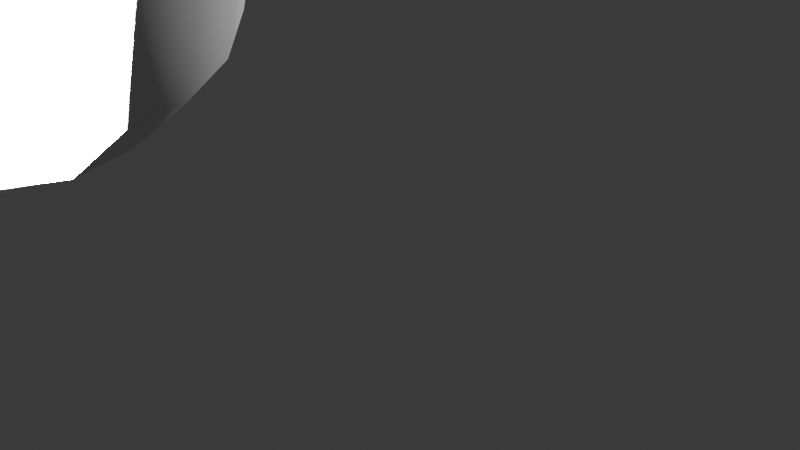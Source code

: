 # Source: web-viz-experiments.blend  (saved by Blender 4.2.66; exported with 4.5.12 LTS)
import bpy
from mathutils import Matrix  # noqa: F401  (used for matrix-valued properties, if any)

bpy.ops.wm.read_factory_settings(use_empty=True)
scene = bpy.context.scene
scene.name = 'Scene'

# ---- collections
col_collection = bpy.data.collections.new('Collection'); scene.collection.children.link(col_collection)

# ---- world
world_world = bpy.data.worlds.new('World'); scene.world = world_world
world_world.use_nodes = True; world_world.node_tree.nodes.clear()
_N = world_world.node_tree.nodes; _L = world_world.node_tree.links
n0 = _N.new('ShaderNodeOutputWorld'); n0.name = 'World Output'; n0.location = (300, 300)
n1 = _N.new('ShaderNodeBackground'); n1.name = 'Background'; n1.location = (10, 300)
n1.inputs[0].default_value = (0.05088, 0.05088, 0.05088, 1.0)
_L.new(n1.outputs[0], n0.inputs[0])
n0.is_active_output = True
world_world.color = (0.05088, 0.05088, 0.05088)
world_world.sun_shadow_jitter_overblur = 0.0

# ---- cameras
cam_camera = bpy.data.cameras.new('Camera')
cam_camera.clip_end = 100.0
cam_camera.ortho_scale = 7.314

# ---- lights
light_light = bpy.data.lights.new('Light', 'POINT')
light_light.energy = 1000.0
light_light.shadow_soft_size = 0.1
light_mainlight = bpy.data.lights.new('MainLight', 'SUN')
light_mainlight.angle = 0.0185
light_mainlight.energy = 2e+05

# ---- meshes
me_football = bpy.data.meshes.new('Football')
me_football.from_pydata([(0.0, 0.0, -1.0), (0.309, 0.0, -0.9511), (0.25, 0.1816, -0.9511), (0.09549, 0.2939, -0.9511), (-0.09549, 0.2939, -0.9511), (-0.25, 0.1816, -0.9511), (-0.309, -2.702e-08, -0.9511), (-0.25, -0.1816, -0.9511), (-0.09549, -0.2939, -0.9511), (0.09549, -0.2939, -0.9511), (0.25, -0.1816, -0.9511), (0.5878, 0.0, -0.809), (0.4755, 0.3455, -0.809), (0.1816, 0.559, -0.809), (-0.1816, 0.559, -0.809), (-0.4755, 0.3455, -0.809), (-0.5878, -5.139e-08, -0.809), (-0.4755, -0.3455, -0.809), (-0.1816, -0.559, -0.809), (0.1816, -0.559, -0.809), (0.4755, -0.3455, -0.809), (0.809, 0.0, -0.5878), (0.6545, 0.4755, -0.5878), (0.25, 0.7694, -0.5878), (-0.25, 0.7694, -0.5878), (-0.6545, 0.4755, -0.5878), (-0.809, -7.073e-08, -0.5878), (-0.6545, -0.4755, -0.5878), (-0.25, -0.7694, -0.5878), (0.25, -0.7694, -0.5878), (0.6545, -0.4755, -0.5878), (0.9511, 0.0, -0.309), (0.7694, 0.559, -0.309), (0.2939, 0.9045, -0.309), (-0.2939, 0.9045, -0.309), (-0.7694, 0.559, -0.309), (-0.9511, -8.314e-08, -0.309), (-0.7694, -0.559, -0.309), (-0.2939, -0.9045, -0.309), (0.2939, -0.9045, -0.309), (0.7694, -0.559, -0.309), (1.0, 0.0, 0.0), (0.809, 0.5878, 0.0), (0.309, 0.9511, 0.0), (-0.309, 0.9511, 0.0), (-0.809, 0.5878, 0.0), (-1.0, -8.742e-08, 0.0), (-0.809, -0.5878, 0.0), (-0.309, -0.9511, 0.0), (0.309, -0.9511, 0.0), (0.809, -0.5878, 0.0), (0.9511, 0.0, 0.309), (0.7694, 0.559, 0.309), (0.2939, 0.9045, 0.309), (-0.2939, 0.9045, 0.309), (-0.7694, 0.559, 0.309), (-0.9511, -8.314e-08, 0.309), (-0.7694, -0.559, 0.309), (-0.2939, -0.9045, 0.309), (0.2939, -0.9045, 0.309), (0.7694, -0.559, 0.309), (0.809, 0.0, 0.5878), (0.6545, 0.4755, 0.5878), (0.25, 0.7694, 0.5878), (-0.25, 0.7694, 0.5878), (-0.6545, 0.4755, 0.5878), (-0.809, -7.073e-08, 0.5878), (-0.6545, -0.4755, 0.5878), (-0.25, -0.7694, 0.5878), (0.25, -0.7694, 0.5878), (0.6545, -0.4755, 0.5878), (0.5878, 0.0, 0.809), (0.4755, 0.3455, 0.809), (0.1816, 0.559, 0.809), (-0.1816, 0.559, 0.809), (-0.4755, 0.3455, 0.809), (-0.5878, -5.139e-08, 0.809), (-0.4755, -0.3455, 0.809), (-0.1816, -0.559, 0.809), (0.1816, -0.559, 0.809), (0.4755, -0.3455, 0.809), (0.309, 0.0, 0.9511), (0.25, 0.1816, 0.9511), (0.09549, 0.2939, 0.9511), (-0.09549, 0.2939, 0.9511), (-0.25, 0.1816, 0.9511), (-0.309, -2.702e-08, 0.9511), (-0.25, -0.1816, 0.9511), (-0.09549, -0.2939, 0.9511), (0.09549, -0.2939, 0.9511), (0.25, -0.1816, 0.9511), (0.0, 0.0, 1.0)], [], [(2, 1, 0), (3, 2, 0), (4, 3, 0), (5, 4, 0), (6, 5, 0), (7, 6, 0), (8, 7, 0), (9, 8, 0), (10, 9, 0), (1, 10, 0), (1, 2, 12, 11), (2, 3, 13, 12), (3, 4, 14, 13), (4, 5, 15, 14), (5, 6, 16, 15), (6, 7, 17, 16), (7, 8, 18, 17), (8, 9, 19, 18), (9, 10, 20, 19), (10, 1, 11, 20), (11, 12, 22, 21), (12, 13, 23, 22), (13, 14, 24, 23), (14, 15, 25, 24), (15, 16, 26, 25), (16, 17, 27, 26), (17, 18, 28, 27), (18, 19, 29, 28), (19, 20, 30, 29), (20, 11, 21, 30), (21, 22, 32, 31), (22, 23, 33, 32), (23, 24, 34, 33), (24, 25, 35, 34), (25, 26, 36, 35), (26, 27, 37, 36), (27, 28, 38, 37), (28, 29, 39, 38), (29, 30, 40, 39), (30, 21, 31, 40), (31, 32, 42, 41), (32, 33, 43, 42), (33, 34, 44, 43), (34, 35, 45, 44), (35, 36, 46, 45), (36, 37, 47, 46), (37, 38, 48, 47), (38, 39, 49, 48), (39, 40, 50, 49), (40, 31, 41, 50), (41, 42, 52, 51), (42, 43, 53, 52), (43, 44, 54, 53), (44, 45, 55, 54), (45, 46, 56, 55), (46, 47, 57, 56), (47, 48, 58, 57), (48, 49, 59, 58), (49, 50, 60, 59), (50, 41, 51, 60), (51, 52, 62, 61), (52, 53, 63, 62), (53, 54, 64, 63), (54, 55, 65, 64), (55, 56, 66, 65), (56, 57, 67, 66), (57, 58, 68, 67), (58, 59, 69, 68), (59, 60, 70, 69), (60, 51, 61, 70), (61, 62, 72, 71), (62, 63, 73, 72), (63, 64, 74, 73), (64, 65, 75, 74), (65, 66, 76, 75), (66, 67, 77, 76), (67, 68, 78, 77), (68, 69, 79, 78), (69, 70, 80, 79), (70, 61, 71, 80), (71, 72, 82, 81), (72, 73, 83, 82), (73, 74, 84, 83), (74, 75, 85, 84), (75, 76, 86, 85), (76, 77, 87, 86), (77, 78, 88, 87), (78, 79, 89, 88), (79, 80, 90, 89), (80, 71, 81, 90), (81, 82, 91), (82, 83, 91), (83, 84, 91), (84, 85, 91), (85, 86, 91), (86, 87, 91), (87, 88, 91), (88, 89, 91), (89, 90, 91), (90, 81, 91)])
me_football.polygons.foreach_set('use_smooth', [True] * 100)
me_football.update()

# ---- objects
ob_light = bpy.data.objects.new('Light', light_light)
ob_camera = bpy.data.objects.new('Camera', cam_camera)
ob_football = bpy.data.objects.new('Football', me_football)
ob_mainlight = bpy.data.objects.new('MainLight', light_mainlight)

# ---- transforms, parenting, visibility, modifiers, constraints
ob_light.location = (4.076, 1.005, 5.904)
ob_light.rotation_euler = (0.6503, 0.05522, 1.866)
ob_light.lock_rotations_4d = False
ob_light.empty_display_type = 'ARROWS'
ob_light.color = (0.0, 0.0, 0.0, 0.0)
ob_light.lineart.crease_threshold = 0.0
ob_camera.location = (7.359, -6.926, 4.958)
ob_camera.rotation_euler = (1.109, 0.0, 0.8149)
ob_camera.lock_rotations_4d = False
ob_camera.empty_display_type = 'ARROWS'
ob_camera.color = (0.0, 0.0, 0.0, 0.0)
ob_camera.display_type = 'WIRE'
ob_camera.lineart.crease_threshold = 0.0
ob_football.location = (3.0, -5.0, 4.0)
ob_football.rotation_euler = (1.571, -0.0, 0.0)
ob_mainlight.location = (0.0, 0.0, 0.0)
ob_mainlight.rotation_euler = (1.571, -0.0, 0.0)

# ---- collection membership
col_collection.objects.link(ob_light)
col_collection.objects.link(ob_camera)
col_collection.objects.link(ob_football)
col_collection.objects.link(ob_mainlight)

# ---- scene / render settings (as saved in the file)
scene.camera = ob_camera
scene.frame_start = 0; scene.frame_end = 0; scene.frame_set(1)
scene.render.engine = 'BLENDER_EEVEE_NEXT'
bpy.context.view_layer.update()
